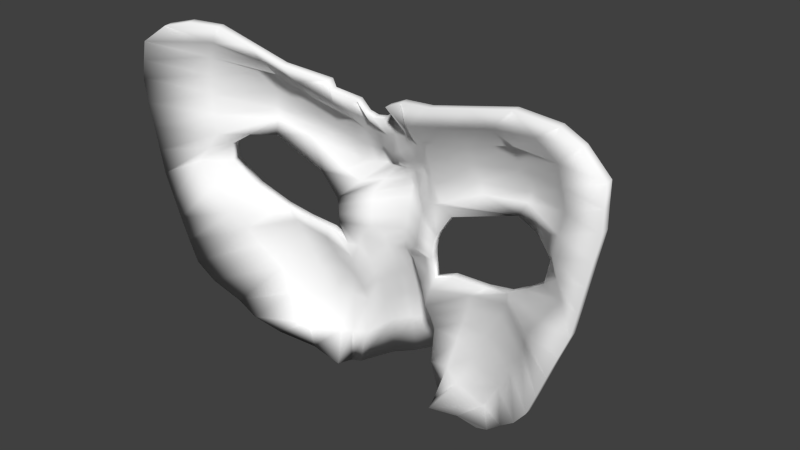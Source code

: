 # Source: Mask.blend  (saved by Blender 2.71.0; exported with 4.5.12 LTS)
import bpy
from mathutils import Matrix  # noqa: F401  (used for matrix-valued properties, if any)

bpy.ops.wm.read_factory_settings(use_empty=True)
scene = bpy.context.scene
scene.name = 'Scene'

# ---- collections
col_collection_1 = bpy.data.collections.new('Collection 1'); scene.collection.children.link(col_collection_1)

# ---- materials (node trees are filled in below, after node groups)
mat_mask_materal = bpy.data.materials.new('mask_materal')
mat_mask_materal.alpha_threshold = 0.0
mat_mask_materal.use_transparent_shadow = False
mat_mask_materal.diffuse_color = (1.0, 1.0, 1.0, 1.0)
mat_mask_materal.roughness = 0.5
mat_mask_materal.line_color = (0.0, 0.0, 0.0, 1.0)

# ---- material node trees

# ---- world
world_world = bpy.data.worlds.new('World'); scene.world = world_world
world_world.color = (0.05088, 0.05088, 0.05088)
world_world.use_sun_shadow = False
world_world.sun_shadow_jitter_overblur = 0.0
world_world.cycles.sampling_method = 'MANUAL'
world_world.cycles.sample_map_resolution = 256

# ---- meshes
me_plane_001 = bpy.data.meshes.new('Plane.001')
me_plane_001.from_pydata([(-1.508, -1.954, 0.01677), (1.521, -1.954, 0.01677), (-2.452, 1.893, 0.183), (2.452, 1.893, 0.183), (-2.855, 2.898e-07, 0.33), (0.0, -2.279, -0.9268), (2.855, 2.898e-07, 0.33), (0.0, 1.257, -0.04307), (0.0, -3.761e-07, -0.4283), (-2.421, -1.082, 0.317), (0.5683, -2.215, -0.3486), (3.084, 1.142, 0.3275), (-0.5, 1.593, 0.06234), (-3.084, 1.142, 0.3275), (-0.5683, -2.216, -0.2807), (2.421, -1.082, 0.317), (0.5, 1.593, 0.06234), (0.0, 0.5, -0.4135), (0.0, -0.5, -0.4046), (0.5, 0.5, -0.3139), (-0.5, 0.5, -0.3139), (-0.5, -0.9704, -0.229), (0.5, -0.9704, -0.229), (-1.976, -1.573, 0.163), (0.7139, -2.175, -0.1038), (3.056, 1.591, 0.2952), (-1.476, 1.817, 0.183), (-3.056, 1.591, 0.2952), (-0.7014, -2.175, -0.1038), (1.976, -1.574, 0.1624), (1.476, 1.817, 0.183), (0.0, 0.75, -0.2397), (0.0, -1.357, -0.7337), (-2.27, 0.137, -0.05791), (0.6942, -0.03961, -0.1548), (-2.638, -0.5409, 0.33), (0.2653, -2.279, -0.7352), (2.969, 0.5708, 0.33), (-0.25, 1.383, -0.05577), (-2.969, 0.5708, 0.33), (-0.2653, -2.279, -0.7352), (2.638, -0.5409, 0.33), (0.25, 1.383, -0.05577), (0.0, 0.25, -0.4807), (0.0, -0.25, -0.3972), (-0.6942, -0.03961, -0.1548), (2.27, 0.1453, 0.03429), (0.5, 1.047, -0.2006), (0.25, 0.5, -0.4088), (1.792, 0.8209, -0.2721), (-0.5, 1.047, -0.2006), (-1.792, 0.8209, -0.2721), (-0.25, 0.5, -0.4088), (-0.8937, -0.4382, -0.2048), (-0.5, -1.357, -0.3411), (-1.461, -0.7909, -0.3044), (-0.178, -0.5, -0.3345), (0.8937, -0.4382, -0.2048), (0.5, -1.357, -0.3411), (0.178, -0.5, -0.3345), (1.461, -0.7909, -0.3044), (1.634, 1.319, -0.1682), (-0.25, 0.8983, -0.2259), (-0.6804, -0.25, -0.1496), (1.641, -0.3558, -0.1957), (0.25, 0.8983, -0.2259), (0.7233, 0.04699, -0.1628), (2.029, 0.5094, -0.1242), (-1.634, 1.319, -0.1682), (-2.029, 0.5068, -0.1061), (-0.7233, 0.04699, -0.1628), (-1.641, -0.3558, -0.1957), (-1.086, -1.498, -0.332), (-0.283, -1.357, -0.6391), (0.6804, -0.25, -0.1496), (0.283, -1.357, -0.6391), (1.086, -1.497, -0.332), (-1.763, -1.757, 0.1277), (1.121, -2.096, -0.1082), (2.754, 1.816, 0.2464), (-1.964, 1.929, 0.183), (-2.754, 1.816, 0.2464), (-1.108, -2.096, -0.1082), (1.775, -1.757, 0.1277), (1.964, 1.929, 0.183), (0.0, 1.003, -0.186), (0.0, -1.818, -0.9094), (-2.562, 0.1472, 0.1361), (0.3471, -0.01981, -0.2734), (-2.746, -0.2705, 0.33), (0.125, -2.279, -0.8918), (2.912, 0.2854, 0.33), (-0.125, 1.277, -0.04942), (-2.912, 0.2854, 0.33), (-0.125, -2.279, -0.8918), (2.746, -0.2705, 0.33), (0.125, 1.277, -0.04942), (0.0, 0.125, -0.4535), (0.0, -0.125, -0.4128), (-0.3471, -0.01981, -0.2734), (2.562, 0.1472, 0.1361), (0.5, 1.32, 0.005209), (0.125, 0.5, -0.4115), (1.146, 0.7434, -0.2844), (-0.5, 1.32, 0.005209), (-2.438, 0.9751, 0.0265), (-0.375, 0.5, -0.3621), (-0.5, -1.786, -0.3076), (-1.941, -0.9364, -0.09206), (-0.375, -0.7352, -0.277), (0.5, -1.786, -0.3072), (0.125, -0.5, -0.3635), (0.9803, -0.8806, -0.3234), (-2.239, -1.318, 0.2669), (0.6433, -2.18, -0.2247), (3.07, 1.367, 0.3138), (-0.9881, 1.705, 0.183), (-3.07, 1.367, 0.3138), (-0.6427, -2.186, -0.2252), (2.239, -1.318, 0.2669), (0.9881, 1.705, 0.183), (0.0, 0.625, -0.326), (0.0, -0.9287, -0.5889), (-2.53, -0.8114, 0.3253), (0.4262, -2.247, -0.5744), (3.027, 0.8563, 0.33), (-0.375, 1.544, 0.1186), (-3.027, 0.8563, 0.33), (-0.4262, -2.247, -0.5744), (2.53, -0.8114, 0.3253), (0.375, 1.544, 0.1186), (0.0, 0.375, -0.4447), (0.0, -0.375, -0.3997), (0.5, 0.7733, -0.2587), (0.6948, 0.3793, -0.2277), (0.375, 0.5, -0.3621), (2.438, 0.9751, 0.0265), (-0.5, 0.7733, -0.2587), (-0.6948, 0.3793, -0.2277), (-1.146, 0.7434, -0.2844), (-0.125, 0.5, -0.4115), (-0.5768, -0.7191, -0.215), (-0.5, -1.164, -0.2941), (-0.9803, -0.8806, -0.3234), (-0.125, -0.5, -0.3635), (0.5768, -0.7191, -0.215), (0.5, -1.164, -0.2941), (0.375, -0.7352, -0.277), (1.941, -0.9364, -0.09206), (1.555, 1.568, 0.0152), (1.713, 1.07, -0.2122), (1.067, 1.183, -0.1631), (2.345, 1.455, 0.05228), (-0.25, 1.097, -0.183), (-0.25, 0.6992, -0.3168), (-0.375, 0.9725, -0.2165), (-0.125, 0.8242, -0.2329), (-0.6804, -0.1448, -0.1501), (-0.4583, -0.375, -0.2547), (-0.641, -0.549, -0.2136), (-0.3333, -0.25, -0.2572), (1.956, -0.123, -0.09741), (1.551, -0.5734, -0.2659), (1.307, -0.4416, -0.2266), (2.14, -0.4484, 0.0753), (0.25, 1.097, -0.183), (0.25, 0.6992, -0.3168), (0.125, 0.8242, -0.2329), (0.375, 0.9725, -0.2165), (0.4866, 0.2735, -0.2641), (0.7087, 0.003691, -0.1584), (0.3616, 0.1485, -0.3059), (0.9244, 0.3385, -0.1417), (1.763, 0.706, -0.2517), (2.248, 0.3584, -0.05241), (1.715, 0.5819, -0.1908), (2.352, 0.4886, 0.04937), (-1.555, 1.568, 0.0152), (-1.713, 1.07, -0.2122), (-2.345, 1.455, 0.05228), (-1.067, 1.183, -0.1631), (-1.763, 0.706, -0.2517), (-2.248, 0.3584, -0.05241), (-2.352, 0.4886, 0.04937), (-1.715, 0.5475, -0.1908), (-0.4866, 0.2735, -0.2641), (-0.7087, 0.003691, -0.1584), (-0.9244, 0.3385, -0.1417), (-0.3616, 0.1485, -0.3059), (-1.956, -0.123, -0.09741), (-1.551, -0.5734, -0.2659), (-2.14, -0.4484, 0.0753), (-1.307, -0.4416, -0.2266), (-1.272, -1.123, -0.3132), (-0.8911, -1.896, -0.2888), (-1.565, -1.565, -0.1957), (-0.7921, -1.407, -0.3807), (-0.2248, -0.9287, -0.4796), (-0.3284, -1.818, -0.7523), (-0.375, -1.357, -0.4566), (-0.125, -1.357, -0.6806), (0.6804, -0.1448, -0.1501), (0.4583, -0.375, -0.2547), (0.3333, -0.25, -0.2572), (0.641, -0.549, -0.2136), (0.2248, -0.9287, -0.4796), (0.3284, -1.818, -0.7523), (0.125, -1.357, -0.6806), (0.375, -1.357, -0.4566), (1.272, -1.123, -0.3132), (0.9037, -1.896, -0.2888), (0.7921, -1.407, -0.3807), (1.566, -1.568, -0.1965), (2.155, 1.692, 0.1268), (-0.125, 1.05, -0.1846), (-0.3402, -0.1349, -0.2629), (2.351, -0.1462, 0.1448), (0.375, 1.209, -0.0916), (0.5907, 0.3242, -0.2463), (2.395, 0.7318, 0.03916), (-1.028, 1.444, 0.01773), (-1.229, 0.6379, -0.2369), (-0.2433, 0.3242, -0.3549), (-0.8862, -1.144, -0.372), (-0.125, -0.9287, -0.544), (0.375, -1.046, -0.3806), (1.719, -1.238, -0.1773), (1.028, 1.444, 0.01773), (1.107, 0.9522, -0.2146), (2.391, 1.218, 0.04428), (-0.375, 1.209, -0.0916), (-0.375, 0.7362, -0.2894), (-0.125, 0.6621, -0.3217), (-0.5175, -0.5471, -0.2386), (-0.2291, -0.375, -0.3137), (1.064, -0.6462, -0.265), (2.04, -0.6924, -0.0232), (0.125, 1.05, -0.1846), (0.125, 0.6621, -0.3217), (0.375, 0.7362, -0.2894), (0.2433, 0.3242, -0.3549), (0.3544, 0.06435, -0.2873), (1.229, 0.6379, -0.2369), (2.457, 0.3081, 0.09272), (-2.155, 1.692, 0.1268), (-2.391, 1.218, 0.04428), (-1.107, 0.9522, -0.2146), (-2.395, 0.7318, 0.03916), (-2.457, 0.3081, 0.09272), (-0.5907, 0.3242, -0.2463), (-0.3544, 0.06435, -0.2873), (-2.351, -0.1462, 0.1448), (-2.04, -0.6924, -0.0232), (-1.064, -0.6462, -0.265), (-1.719, -1.238, -0.1772), (-1.351, -1.929, -0.2087), (-0.6955, -1.834, -0.2796), (-0.375, -1.046, -0.3806), (-0.4714, -1.802, -0.6005), (-0.1642, -1.818, -0.8504), (0.3402, -0.1349, -0.2629), (0.2291, -0.375, -0.3137), (0.5175, -0.5471, -0.2386), (0.125, -0.9287, -0.544), (0.1642, -1.818, -0.8504), (0.4714, -1.802, -0.6005), (0.8862, -1.144, -0.372), (0.6992, -1.804, -0.3382), (1.363, -1.929, -0.2087), (-1.508, -1.966, 0.07963), (1.521, -1.966, 0.07963), (-2.452, 1.881, 0.2459), (2.452, 1.881, 0.2459), (-2.855, -0.01195, 0.3929), (5.931e-05, -2.291, -0.8639), (2.855, -0.01195, 0.3929), (5.931e-05, 1.245, 0.01979), (5.931e-05, -0.01195, -0.3655), (-2.421, -1.094, 0.3799), (0.5683, -2.227, -0.2858), (3.084, 1.13, 0.3903), (-0.4999, 1.581, 0.1252), (-3.084, 1.13, 0.3903), (-0.5682, -2.228, -0.2178), (2.421, -1.094, 0.3799), (0.5001, 1.581, 0.1252), (5.931e-05, 0.488, -0.3507), (5.931e-05, -0.512, -0.3418), (0.5001, 0.488, -0.251), (-0.4999, 0.488, -0.251), (-0.4999, -0.9823, -0.1661), (0.5001, -0.9823, -0.1661), (-1.976, -1.585, 0.2258), (0.714, -2.187, -0.04093), (3.056, 1.58, 0.3581), (-1.476, 1.805, 0.2459), (-3.056, 1.58, 0.3581), (-0.7013, -2.187, -0.04093), (1.976, -1.586, 0.2253), (1.476, 1.805, 0.2459), (5.931e-05, 0.738, -0.1768), (5.931e-05, -1.369, -0.6708), (-2.27, 0.125, 0.004949), (0.6943, -0.05157, -0.0919), (-2.638, -0.5529, 0.3929), (0.2654, -2.291, -0.6723), (2.969, 0.5589, 0.3929), (-0.2499, 1.371, 0.007089), (-2.969, 0.5589, 0.3929), (-0.2652, -2.291, -0.6723), (2.638, -0.5529, 0.3929), (0.2501, 1.371, 0.007089), (5.931e-05, 0.238, -0.4179), (5.931e-05, -0.262, -0.3344), (-0.6942, -0.05157, -0.0919), (2.27, 0.1334, 0.09715), (0.5001, 1.035, -0.1377), (0.2501, 0.488, -0.3459), (1.792, 0.8089, -0.2093), (-0.4999, 1.035, -0.1377), (-1.792, 0.8089, -0.2093), (-0.2499, 0.488, -0.3459), (-0.8936, -0.4501, -0.1419), (-0.4999, -1.369, -0.2782), (-1.461, -0.8029, -0.2416), (-0.178, -0.512, -0.2716), (0.8937, -0.4501, -0.1419), (0.5001, -1.369, -0.2782), (0.1781, -0.512, -0.2716), (1.461, -0.8029, -0.2416), (1.634, 1.307, -0.1053), (-0.2499, 0.8864, -0.163), (-0.6804, -0.262, -0.08677), (1.641, -0.3678, -0.1329), (0.2501, 0.8864, -0.163), (0.7233, 0.03504, -0.09999), (2.029, 0.4975, -0.06131), (-1.634, 1.307, -0.1053), (-2.029, 0.4948, -0.04325), (-0.7232, 0.03504, -0.09999), (-1.641, -0.3678, -0.1329), (-1.086, -1.51, -0.2692), (-0.283, -1.369, -0.5763), (0.6805, -0.262, -0.08677), (0.2831, -1.369, -0.5763), (1.086, -1.509, -0.2692), (-1.763, -1.769, 0.1905), (1.121, -2.108, -0.0453), (2.754, 1.804, 0.3093), (-1.964, 1.917, 0.2459), (-2.754, 1.804, 0.3093), (-1.108, -2.108, -0.0453), (1.775, -1.769, 0.1905), (1.964, 1.917, 0.2459), (5.931e-05, 0.9914, -0.1231), (5.931e-05, -1.83, -0.8465), (-2.562, 0.1352, 0.1989), (0.3472, -0.03176, -0.2106), (-2.746, -0.2824, 0.3929), (0.1251, -2.291, -0.8289), (2.912, 0.2735, 0.3929), (-0.1249, 1.265, 0.01344), (-2.912, 0.2735, 0.3929), (-0.1249, -2.291, -0.8289), (2.746, -0.2824, 0.3929), (0.1251, 1.265, 0.01344), (5.931e-05, 0.113, -0.3907), (5.931e-05, -0.137, -0.3499), (-0.347, -0.03176, -0.2106), (2.562, 0.1352, 0.1989), (0.5001, 1.308, 0.06807), (0.1251, 0.488, -0.3486), (1.146, 0.7315, -0.2215), (-0.4999, 1.308, 0.06807), (-2.438, 0.9632, 0.08936), (-0.3749, 0.488, -0.2992), (-0.4999, -1.798, -0.2448), (-1.941, -0.9483, -0.0292), (-0.3749, -0.7471, -0.2141), (0.5001, -1.798, -0.2443), (0.1251, -0.512, -0.3006), (0.9804, -0.8926, -0.2606), (-2.239, -1.33, 0.3298), (0.6434, -2.192, -0.1618), (3.07, 1.355, 0.3766), (-0.988, 1.693, 0.2459), (-3.07, 1.355, 0.3766), (-0.6426, -2.198, -0.1623), (2.24, -1.33, 0.3298), (0.9882, 1.693, 0.2459), (5.931e-05, 0.613, -0.2632), (5.931e-05, -0.9407, -0.5261), (-2.53, -0.8233, 0.3882), (0.4263, -2.259, -0.5116), (3.027, 0.8443, 0.3929), (-0.3749, 1.532, 0.1814), (-3.027, 0.8443, 0.3929), (-0.4262, -2.259, -0.5116), (2.53, -0.8233, 0.3882), (0.3751, 1.532, 0.1814), (5.931e-05, 0.363, -0.3819), (5.931e-05, -0.387, -0.3368), (0.5001, 0.7614, -0.1958), (0.6949, 0.3674, -0.1649), (0.3751, 0.488, -0.2992), (2.438, 0.9632, 0.08936), (-0.4999, 0.7614, -0.1958), (-0.6948, 0.3674, -0.1649), (-1.146, 0.7315, -0.2215), (-0.1249, 0.488, -0.3486), (-0.5767, -0.7311, -0.1522), (-0.4999, -1.176, -0.2313), (-0.9803, -0.8926, -0.2606), (-0.1249, -0.512, -0.3006), (0.5769, -0.7311, -0.1522), (0.5001, -1.176, -0.2313), (0.3751, -0.7471, -0.2141), (1.941, -0.9483, -0.0292), (1.555, 1.556, 0.07807), (1.713, 1.058, -0.1493), (1.067, 1.171, -0.1003), (2.345, 1.443, 0.1151), (-0.2499, 1.086, -0.1201), (-0.2499, 0.6872, -0.2539), (-0.3749, 0.9605, -0.1536), (-0.1249, 0.8122, -0.1701), (-0.6803, -0.1568, -0.08724), (-0.4582, -0.387, -0.1918), (-0.641, -0.561, -0.1508), (-0.3332, -0.262, -0.1944), (1.956, -0.1349, -0.03455), (1.551, -0.5853, -0.203), (1.307, -0.4535, -0.1638), (2.14, -0.4603, 0.1382), (0.2501, 1.086, -0.1201), (0.2501, 0.6872, -0.2539), (0.1251, 0.8122, -0.1701), (0.3751, 0.9605, -0.1536), (0.4867, 0.2615, -0.2013), (0.7088, -0.008263, -0.09557), (0.3617, 0.1365, -0.2431), (0.9245, 0.3266, -0.07883), (1.763, 0.6941, -0.1889), (2.248, 0.3465, 0.01045), (1.715, 0.5699, -0.1279), (2.352, 0.4766, 0.1122), (-1.555, 1.556, 0.07807), (-1.713, 1.058, -0.1493), (-2.345, 1.443, 0.1151), (-1.067, 1.171, -0.1003), (-1.763, 0.6941, -0.1889), (-2.248, 0.3465, 0.01045), (-2.352, 0.4766, 0.1122), (-1.715, 0.5355, -0.1279), (-0.4866, 0.2615, -0.2013), (-0.7087, -0.008263, -0.09557), (-0.9244, 0.3266, -0.07883), (-0.3616, 0.1365, -0.2431), (-1.955, -0.1349, -0.03455), (-1.551, -0.5853, -0.203), (-2.14, -0.4603, 0.1382), (-1.307, -0.4535, -0.1638), (-1.272, -1.135, -0.2504), (-0.8911, -1.908, -0.226), (-1.565, -1.577, -0.1328), (-0.792, -1.419, -0.3179), (-0.2248, -0.9407, -0.4167), (-0.3284, -1.83, -0.6894), (-0.3749, -1.369, -0.3937), (-0.1249, -1.369, -0.6178), (0.6804, -0.1568, -0.08724), (0.4583, -0.387, -0.1918), (0.3333, -0.262, -0.1944), (0.6411, -0.561, -0.1508), (0.2249, -0.9407, -0.4167), (0.3285, -1.83, -0.6894), (0.1251, -1.369, -0.6178), (0.3751, -1.369, -0.3937), (1.272, -1.135, -0.2504), (0.9037, -1.908, -0.226), (0.7921, -1.419, -0.3179), (1.566, -1.58, -0.1336), (2.155, 1.68, 0.1896), (-0.1249, 1.038, -0.1217), (-0.3401, -0.1469, -0.2001), (2.351, -0.1582, 0.2076), (0.3751, 1.197, -0.02874), (0.5908, 0.3123, -0.1834), (2.395, 0.7199, 0.102), (-1.028, 1.432, 0.08059), (-1.229, 0.626, -0.1741), (-0.2433, 0.3123, -0.2921), (-0.8861, -1.156, -0.3091), (-0.1249, -0.9407, -0.4812), (0.3751, -1.058, -0.3177), (1.719, -1.25, -0.1144), (1.028, 1.432, 0.08059), (1.107, 0.9402, -0.1517), (2.391, 1.206, 0.1071), (-0.3749, 1.197, -0.02874), (-0.3749, 0.7243, -0.2265), (-0.1249, 0.6501, -0.2588), (-0.5175, -0.559, -0.1757), (-0.2291, -0.387, -0.2508), (1.064, -0.6582, -0.2022), (2.04, -0.7043, 0.03967), (0.1251, 1.038, -0.1217), (0.1251, 0.6501, -0.2588), (0.3751, 0.7243, -0.2265), (0.2434, 0.3123, -0.2921), (0.3544, 0.05239, -0.2244), (1.229, 0.626, -0.1741), (2.457, 0.2961, 0.1556), (-2.155, 1.68, 0.1896), (-2.391, 1.206, 0.1071), (-1.106, 0.9402, -0.1517), (-2.395, 0.7199, 0.102), (-2.457, 0.2961, 0.1556), (-0.5907, 0.3123, -0.1834), (-0.3543, 0.05239, -0.2244), (-2.351, -0.1582, 0.2076), (-2.04, -0.7043, 0.03967), (-1.064, -0.6582, -0.2022), (-1.718, -1.25, -0.1143), (-1.351, -1.941, -0.1459), (-0.6954, -1.846, -0.2167), (-0.3749, -1.058, -0.3177), (-0.4713, -1.814, -0.5377), (-0.1641, -1.83, -0.7876), (0.3402, -0.1469, -0.2001), (0.2292, -0.387, -0.2508), (0.5176, -0.559, -0.1757), (0.1251, -0.9407, -0.4812), (0.1643, -1.83, -0.7876), (0.4714, -1.814, -0.5377), (0.8863, -1.156, -0.3091), (0.6993, -1.816, -0.2753), (1.363, -1.941, -0.1459)], [], [(213, 84, 3, 79), (214, 92, 7, 85), (215, 99, 8, 98), (216, 100, 6, 95), (217, 130, 16, 101), (218, 135, 19, 134), (219, 136, 11, 125), (220, 116, 12, 104), (221, 139, 20, 138), (222, 140, 17, 131), (223, 143, 21, 142), (224, 144, 18, 122), (225, 147, 22, 146), (226, 148, 15, 119), (227, 120, 30, 149), (228, 151, 61, 150), (229, 152, 25, 115), (230, 126, 38, 153), (231, 155, 62, 154), (232, 156, 31, 121), (233, 159, 63, 158), (234, 160, 44, 132), (235, 163, 64, 162), (236, 164, 41, 129), (237, 96, 42, 165), (238, 167, 65, 166), (239, 168, 47, 133), (240, 102, 48, 169), (241, 171, 66, 170), (242, 103, 49, 173), (243, 176, 37, 91), (244, 80, 26, 177), (245, 179, 68, 178), (246, 180, 50, 137), (247, 105, 51, 181), (248, 183, 69, 182), (249, 106, 52, 185), (250, 188, 43, 97), (251, 87, 33, 189), (252, 191, 71, 190), (253, 192, 53, 141), (254, 108, 55, 193), (255, 195, 72, 194), (256, 196, 54, 107), (257, 109, 56, 197), (258, 199, 73, 198), (259, 200, 32, 86), (260, 88, 34, 201), (261, 203, 74, 202), (262, 204, 57, 145), (263, 111, 59, 205), (264, 207, 75, 206), (265, 208, 58, 110), (266, 112, 60, 209), (267, 211, 76, 210), (268, 212, 29, 83), (149, 30, 84, 213), (61, 149, 213, 152), (152, 213, 79, 25), (153, 38, 92, 214), (62, 153, 214, 156), (156, 214, 85, 31), (157, 45, 99, 215), (63, 157, 215, 160), (160, 215, 98, 44), (161, 46, 100, 216), (64, 161, 216, 164), (164, 216, 95, 41), (165, 42, 130, 217), (65, 165, 217, 168), (168, 217, 101, 47), (169, 48, 135, 218), (66, 169, 218, 172), (184, 221, 138, 249, 187), (173, 49, 136, 219), (67, 173, 219, 176), (176, 219, 125, 37), (177, 26, 116, 220), (68, 177, 220, 180), (180, 220, 104, 50), (181, 51, 139, 221), (69, 181, 221, 184), (185, 52, 140, 222), (70, 185, 222, 188), (188, 222, 131, 43), (193, 55, 143, 223), (72, 193, 223, 196), (196, 223, 142, 54), (197, 56, 144, 224), (73, 197, 224, 200), (200, 224, 122, 32), (205, 59, 147, 225), (75, 205, 225, 208), (208, 225, 146, 58), (209, 60, 148, 226), (76, 209, 226, 212), (212, 226, 119, 29), (101, 16, 120, 227), (47, 101, 227, 151), (151, 227, 149, 61), (133, 47, 151, 228), (19, 133, 228, 103), (103, 228, 150, 49), (150, 61, 152, 229), (49, 150, 229, 136), (136, 229, 115, 11), (104, 12, 126, 230), (50, 104, 230, 155), (155, 230, 153, 62), (137, 50, 155, 231), (20, 137, 231, 106), (106, 231, 154, 52), (154, 62, 156, 232), (52, 154, 232, 140), (140, 232, 121, 17), (141, 53, 159, 233), (21, 141, 233, 109), (109, 233, 158, 56), (158, 63, 160, 234), (56, 158, 234, 144), (144, 234, 132, 18), (145, 57, 163, 235), (22, 145, 235, 112), (112, 235, 162, 60), (162, 64, 164, 236), (60, 162, 236, 148), (148, 236, 129, 15), (85, 7, 96, 237), (31, 85, 237, 167), (167, 237, 165, 65), (121, 31, 167, 238), (17, 121, 238, 102), (102, 238, 166, 48), (166, 65, 168, 239), (48, 166, 239, 135), (135, 239, 133, 19), (131, 17, 102, 240), (43, 131, 240, 171), (171, 240, 169, 66), (97, 43, 171, 241), (8, 97, 241, 88), (88, 241, 170, 34), (134, 19, 103, 242), (175, 242, 173, 67), (174, 67, 176, 243), (46, 174, 243, 100), (100, 243, 91, 6), (81, 2, 80, 244), (27, 81, 244, 179), (179, 244, 177, 68), (117, 27, 179, 245), (13, 117, 245, 105), (105, 245, 178, 51), (178, 68, 180, 246), (51, 178, 246, 139), (139, 246, 137, 20), (127, 13, 105, 247), (39, 127, 247, 183), (183, 247, 181, 69), (93, 39, 183, 248), (4, 93, 248, 87), (87, 248, 182, 33), (138, 20, 106, 249), (187, 249, 185, 70), (186, 70, 188, 250), (45, 186, 250, 99), (99, 250, 97, 8), (89, 4, 87, 251), (35, 89, 251, 191), (191, 251, 189, 71), (123, 35, 191, 252), (9, 123, 252, 108), (108, 252, 190, 55), (190, 71, 192, 253), (55, 190, 253, 143), (143, 253, 141, 21), (113, 9, 108, 254), (23, 113, 254, 195), (195, 254, 193, 72), (77, 23, 195, 255), (0, 77, 255, 82), (82, 255, 194, 28), (194, 72, 196, 256), (28, 194, 256, 118), (118, 256, 107, 14), (142, 21, 109, 257), (54, 142, 257, 199), (199, 257, 197, 73), (107, 54, 199, 258), (14, 107, 258, 128), (128, 258, 198, 40), (198, 73, 200, 259), (40, 198, 259, 94), (94, 259, 86, 5), (98, 8, 88, 260), (44, 98, 260, 203), (203, 260, 201, 74), (132, 44, 203, 261), (18, 132, 261, 111), (111, 261, 202, 59), (202, 74, 204, 262), (59, 202, 262, 147), (147, 262, 145, 22), (122, 18, 111, 263), (32, 122, 263, 207), (207, 263, 205, 75), (86, 32, 207, 264), (5, 86, 264, 90), (90, 264, 206, 36), (206, 75, 208, 265), (36, 206, 265, 124), (124, 265, 110, 10), (146, 22, 112, 266), (58, 146, 266, 211), (211, 266, 209, 76), (110, 58, 211, 267), (10, 110, 267, 114), (114, 267, 210, 24), (210, 76, 212, 268), (24, 210, 268, 78), (78, 268, 83, 1), (172, 218, 134, 242, 175), (482, 348, 272, 353), (483, 354, 276, 361), (484, 367, 277, 368), (485, 364, 275, 369), (486, 370, 285, 399), (487, 403, 288, 404), (488, 394, 280, 405), (489, 373, 281, 385), (490, 407, 289, 408), (491, 400, 286, 409), (492, 411, 290, 412), (493, 391, 287, 413), (494, 415, 291, 416), (495, 388, 284, 417), (496, 418, 299, 389), (497, 419, 330, 420), (498, 384, 294, 421), (499, 422, 307, 395), (500, 423, 331, 424), (501, 390, 300, 425), (502, 427, 332, 428), (503, 401, 313, 429), (504, 431, 333, 432), (505, 398, 310, 433), (506, 434, 311, 365), (507, 435, 334, 436), (508, 402, 316, 437), (509, 438, 317, 371), (510, 439, 335, 440), (511, 442, 318, 372), (512, 360, 306, 445), (513, 446, 295, 349), (514, 447, 337, 448), (515, 406, 319, 449), (516, 450, 320, 374), (517, 451, 338, 452), (518, 454, 321, 375), (519, 366, 312, 457), (520, 458, 302, 356), (521, 459, 340, 460), (522, 410, 322, 461), (523, 462, 324, 377), (524, 463, 341, 464), (525, 376, 323, 465), (526, 466, 325, 378), (527, 467, 342, 468), (528, 355, 301, 469), (529, 470, 303, 357), (530, 471, 343, 472), (531, 414, 326, 473), (532, 474, 328, 380), (533, 475, 344, 476), (534, 379, 327, 477), (535, 478, 329, 381), (536, 479, 345, 480), (537, 352, 298, 481), (418, 482, 353, 299), (330, 421, 482, 418), (421, 294, 348, 482), (422, 483, 361, 307), (331, 425, 483, 422), (425, 300, 354, 483), (426, 484, 368, 314), (332, 429, 484, 426), (429, 313, 367, 484), (430, 485, 369, 315), (333, 433, 485, 430), (433, 310, 364, 485), (434, 486, 399, 311), (334, 437, 486, 434), (437, 316, 370, 486), (438, 487, 404, 317), (335, 441, 487, 438), (453, 456, 518, 407, 490), (442, 488, 405, 318), (336, 445, 488, 442), (445, 306, 394, 488), (446, 489, 385, 295), (337, 449, 489, 446), (449, 319, 373, 489), (450, 490, 408, 320), (338, 453, 490, 450), (454, 491, 409, 321), (339, 457, 491, 454), (457, 312, 400, 491), (462, 492, 412, 324), (341, 465, 492, 462), (465, 323, 411, 492), (466, 493, 413, 325), (342, 469, 493, 466), (469, 301, 391, 493), (474, 494, 416, 328), (344, 477, 494, 474), (477, 327, 415, 494), (478, 495, 417, 329), (345, 481, 495, 478), (481, 298, 388, 495), (370, 496, 389, 285), (316, 420, 496, 370), (420, 330, 418, 496), (402, 497, 420, 316), (288, 372, 497, 402), (372, 318, 419, 497), (419, 498, 421, 330), (318, 405, 498, 419), (405, 280, 384, 498), (373, 499, 395, 281), (319, 424, 499, 373), (424, 331, 422, 499), (406, 500, 424, 319), (289, 375, 500, 406), (375, 321, 423, 500), (423, 501, 425, 331), (321, 409, 501, 423), (409, 286, 390, 501), (410, 502, 428, 322), (290, 378, 502, 410), (378, 325, 427, 502), (427, 503, 429, 332), (325, 413, 503, 427), (413, 287, 401, 503), (414, 504, 432, 326), (291, 381, 504, 414), (381, 329, 431, 504), (431, 505, 433, 333), (329, 417, 505, 431), (417, 284, 398, 505), (354, 506, 365, 276), (300, 436, 506, 354), (436, 334, 434, 506), (390, 507, 436, 300), (286, 371, 507, 390), (371, 317, 435, 507), (435, 508, 437, 334), (317, 404, 508, 435), (404, 288, 402, 508), (400, 509, 371, 286), (312, 440, 509, 400), (440, 335, 438, 509), (366, 510, 440, 312), (277, 357, 510, 366), (357, 303, 439, 510), (403, 511, 372, 288), (444, 336, 442, 511), (443, 512, 445, 336), (315, 369, 512, 443), (369, 275, 360, 512), (350, 513, 349, 271), (296, 448, 513, 350), (448, 337, 446, 513), (386, 514, 448, 296), (282, 374, 514, 386), (374, 320, 447, 514), (447, 515, 449, 337), (320, 408, 515, 447), (408, 289, 406, 515), (396, 516, 374, 282), (308, 452, 516, 396), (452, 338, 450, 516), (362, 517, 452, 308), (273, 356, 517, 362), (356, 302, 451, 517), (407, 518, 375, 289), (456, 339, 454, 518), (455, 519, 457, 339), (314, 368, 519, 455), (368, 277, 366, 519), (358, 520, 356, 273), (304, 460, 520, 358), (460, 340, 458, 520), (392, 521, 460, 304), (278, 377, 521, 392), (377, 324, 459, 521), (459, 522, 461, 340), (324, 412, 522, 459), (412, 290, 410, 522), (382, 523, 377, 278), (292, 464, 523, 382), (464, 341, 462, 523), (346, 524, 464, 292), (269, 351, 524, 346), (351, 297, 463, 524), (463, 525, 465, 341), (297, 387, 525, 463), (387, 283, 376, 525), (411, 526, 378, 290), (323, 468, 526, 411), (468, 342, 466, 526), (376, 527, 468, 323), (283, 397, 527, 376), (397, 309, 467, 527), (467, 528, 469, 342), (309, 363, 528, 467), (363, 274, 355, 528), (367, 529, 357, 277), (313, 472, 529, 367), (472, 343, 470, 529), (401, 530, 472, 313), (287, 380, 530, 401), (380, 328, 471, 530), (471, 531, 473, 343), (328, 416, 531, 471), (416, 291, 414, 531), (391, 532, 380, 287), (301, 476, 532, 391), (476, 344, 474, 532), (355, 533, 476, 301), (274, 359, 533, 355), (359, 305, 475, 533), (475, 534, 477, 344), (305, 393, 534, 475), (393, 279, 379, 534), (415, 535, 381, 291), (327, 480, 535, 415), (480, 345, 478, 535), (379, 536, 480, 327), (279, 383, 536, 379), (383, 293, 479, 536), (479, 537, 481, 345), (293, 347, 537, 479), (347, 270, 352, 537), (441, 444, 511, 403, 487), (172, 441, 335, 66), (39, 308, 396, 127), (36, 305, 359, 90), (113, 382, 278, 9), (33, 302, 458, 189), (91, 360, 275, 6), (128, 397, 283, 14), (74, 343, 473, 204), (159, 428, 332, 63), (120, 389, 299, 30), (29, 298, 352, 83), (174, 443, 336, 67), (84, 353, 272, 3), (189, 458, 340, 71), (23, 292, 382, 113), (204, 473, 326, 57), (40, 309, 397, 128), (37, 306, 360, 91), (0, 269, 346, 77), (114, 383, 279, 10), (69, 338, 451, 182), (92, 361, 276, 7), (129, 398, 284, 15), (30, 299, 353, 84), (182, 451, 302, 33), (67, 336, 444, 175), (53, 322, 428, 159), (24, 293, 383, 114), (46, 315, 443, 174), (77, 346, 292, 23), (41, 310, 398, 129), (38, 307, 361, 92), (1, 270, 347, 78), (115, 384, 280, 11), (4, 273, 362, 93), (130, 399, 285, 16), (64, 333, 430, 161), (9, 278, 392, 123), (25, 294, 384, 115), (78, 347, 293, 24), (42, 311, 399, 130), (93, 362, 308, 39), (3, 272, 348, 79), (116, 385, 281, 12), (71, 340, 461, 192), (187, 456, 453, 184), (5, 274, 363, 94), (123, 392, 304, 35), (184, 453, 338, 69), (161, 430, 315, 46), (10, 279, 393, 124), (192, 461, 322, 53), (26, 295, 385, 116), (79, 348, 294, 25), (66, 335, 439, 170), (94, 363, 309, 40), (2, 271, 349, 80), (13, 282, 386, 117), (6, 275, 364, 95), (163, 432, 333, 64), (124, 393, 305, 36), (11, 280, 394, 125), (34, 303, 470, 201), (117, 386, 296, 27), (80, 349, 295, 26), (95, 364, 310, 41), (81, 350, 271, 2), (14, 283, 387, 118), (186, 455, 339, 70), (7, 276, 365, 96), (170, 439, 303, 34), (201, 470, 343, 74), (125, 394, 306, 37), (45, 314, 455, 186), (89, 358, 273, 4), (12, 281, 395, 126), (57, 326, 432, 163), (63, 332, 426, 157), (118, 387, 297, 28), (27, 296, 350, 81), (175, 444, 441, 172), (96, 365, 311, 42), (82, 351, 269, 0), (15, 284, 388, 119), (70, 339, 456, 187), (126, 395, 307, 38), (35, 304, 358, 89), (127, 396, 282, 13), (90, 359, 274, 5), (119, 388, 298, 29), (28, 297, 351, 82), (16, 285, 389, 120), (157, 426, 314, 45), (83, 352, 270, 1)])
me_plane_001.polygons.foreach_set('use_smooth', [True] * 538)
me_plane_001.materials.append(mat_mask_materal)
me_plane_001.use_remesh_preserve_volume = False
me_plane_001.use_remesh_preserve_attributes = False
me_plane_001.use_mirror_vertex_groups = False
me_plane_001.update()

# ---- objects
ob_plane = bpy.data.objects.new('Plane', me_plane_001)

# ---- transforms, parenting, visibility, modifiers, constraints
ob_plane.location = (0.0, 0.0, 0.0)
ob_plane.rotation_euler = (1.571, -0.0, 0.0)
ob_plane.scale = (0.06734, 0.06734, 0.1021)
ob_plane.lineart.crease_threshold = 0.0

# ---- collection membership
col_collection_1.objects.link(ob_plane)

# ---- scene / render settings (as saved in the file)
scene.frame_start = 1; scene.frame_end = 250; scene.frame_set(1)
scene.render.engine = 'BLENDER_EEVEE_NEXT'
scene.render.resolution_percentage = 50
scene.render.dither_intensity = 0.0
scene.cycles.use_denoising = False
scene.cycles.samples = 10
scene.cycles.sampling_pattern = 'TABULATED_SOBOL'
scene.cycles.light_sampling_threshold = 0.0
scene.cycles.use_adaptive_sampling = False
scene.cycles.use_light_tree = False
scene.cycles.blur_glossy = 0.0
scene.cycles.volume_bounces = 1
scene.cycles.pixel_filter_type = 'GAUSSIAN'
scene.cycles.sample_clamp_indirect = 0.0
scene.view_settings.view_transform = 'Standard'
bpy.context.view_layer.update()

# ---- added for rendering (the .blend has no active camera and no usable light): camera, sun
cam_auto = bpy.data.cameras.new('AutoCamera')
cam_auto.lens = 50.0
cam_auto.sensor_width = 36.0
cam_auto.clip_end = 1000.0
ob_auto_camera = bpy.data.objects.new('AutoCamera', cam_auto)
scene.collection.objects.link(ob_auto_camera)
ob_auto_camera.location = (0.481993, -0.551146, 0.373411)
ob_auto_camera.rotation_euler = (1.09748, -7.21219e-08, 0.694738)
scene.camera = ob_auto_camera
light_auto_sun = bpy.data.lights.new('AutoSun', 'SUN')
light_auto_sun.energy = 3.0
light_auto_sun.angle = 0.0523599
ob_auto_sun = bpy.data.objects.new('AutoSun', light_auto_sun)
scene.collection.objects.link(ob_auto_sun)
ob_auto_sun.rotation_euler = (0.872665, 0.174533, 0.523599)
bpy.context.view_layer.update()
